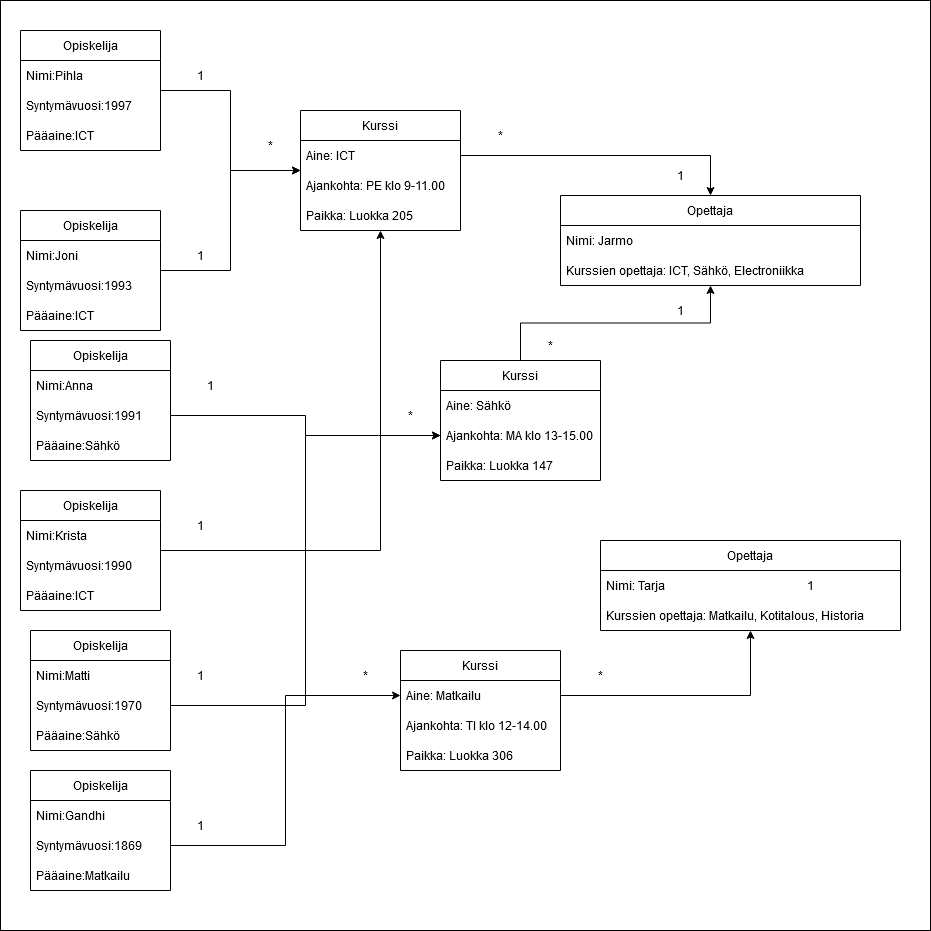

The diagram above was exported from draw.io. Its source (the exported page's mxGraphModel, read from the mxfile embedded in the PNG):
<mxGraphModel dx="1050" dy="558" grid="1" gridSize="10" guides="1" tooltips="1" connect="1" arrows="1" fold="1" page="1" pageScale="1" pageWidth="850" pageHeight="1100" math="0" shadow="0">
  <root>
    <mxCell id="0" />
    <mxCell id="1" parent="0" />
    <mxCell id="uovmXInuLNfQStCqNW-1-72" value="" style="whiteSpace=wrap;html=1;aspect=fixed;" parent="1" vertex="1">
      <mxGeometry x="60" y="40" width="930" height="930" as="geometry" />
    </mxCell>
    <mxCell id="uovmXInuLNfQStCqNW-1-54" style="edgeStyle=orthogonalEdgeStyle;rounded=0;orthogonalLoop=1;jettySize=auto;html=1;" parent="1" source="uovmXInuLNfQStCqNW-1-1" target="uovmXInuLNfQStCqNW-1-32" edge="1">
      <mxGeometry relative="1" as="geometry" />
    </mxCell>
    <mxCell id="uovmXInuLNfQStCqNW-1-1" value="Opiskelija" style="swimlane;fontStyle=0;childLayout=stackLayout;horizontal=1;startSize=30;horizontalStack=0;resizeParent=1;resizeParentMax=0;resizeLast=0;collapsible=1;marginBottom=0;whiteSpace=wrap;html=1;" parent="1" vertex="1">
      <mxGeometry x="80" y="70" width="140" height="120" as="geometry" />
    </mxCell>
    <mxCell id="uovmXInuLNfQStCqNW-1-2" value="Nimi:Pihla" style="text;strokeColor=none;fillColor=none;align=left;verticalAlign=middle;spacingLeft=4;spacingRight=4;overflow=hidden;points=[[0,0.5],[1,0.5]];portConstraint=eastwest;rotatable=0;whiteSpace=wrap;html=1;" parent="uovmXInuLNfQStCqNW-1-1" vertex="1">
      <mxGeometry y="30" width="140" height="30" as="geometry" />
    </mxCell>
    <mxCell id="uovmXInuLNfQStCqNW-1-3" value="Syntymävuosi:1997" style="text;strokeColor=none;fillColor=none;align=left;verticalAlign=middle;spacingLeft=4;spacingRight=4;overflow=hidden;points=[[0,0.5],[1,0.5]];portConstraint=eastwest;rotatable=0;whiteSpace=wrap;html=1;" parent="uovmXInuLNfQStCqNW-1-1" vertex="1">
      <mxGeometry y="60" width="140" height="30" as="geometry" />
    </mxCell>
    <mxCell id="uovmXInuLNfQStCqNW-1-4" value="Pääaine:ICT" style="text;strokeColor=none;fillColor=none;align=left;verticalAlign=middle;spacingLeft=4;spacingRight=4;overflow=hidden;points=[[0,0.5],[1,0.5]];portConstraint=eastwest;rotatable=0;whiteSpace=wrap;html=1;" parent="uovmXInuLNfQStCqNW-1-1" vertex="1">
      <mxGeometry y="90" width="140" height="30" as="geometry" />
    </mxCell>
    <mxCell id="uovmXInuLNfQStCqNW-1-53" style="edgeStyle=orthogonalEdgeStyle;rounded=0;orthogonalLoop=1;jettySize=auto;html=1;" parent="1" source="uovmXInuLNfQStCqNW-1-5" target="uovmXInuLNfQStCqNW-1-32" edge="1">
      <mxGeometry relative="1" as="geometry" />
    </mxCell>
    <mxCell id="uovmXInuLNfQStCqNW-1-5" value="Opiskelija" style="swimlane;fontStyle=0;childLayout=stackLayout;horizontal=1;startSize=30;horizontalStack=0;resizeParent=1;resizeParentMax=0;resizeLast=0;collapsible=1;marginBottom=0;whiteSpace=wrap;html=1;" parent="1" vertex="1">
      <mxGeometry x="80" y="250" width="140" height="120" as="geometry" />
    </mxCell>
    <mxCell id="uovmXInuLNfQStCqNW-1-6" value="&lt;div&gt;Nimi:Joni&lt;/div&gt;" style="text;strokeColor=none;fillColor=none;align=left;verticalAlign=middle;spacingLeft=4;spacingRight=4;overflow=hidden;points=[[0,0.5],[1,0.5]];portConstraint=eastwest;rotatable=0;whiteSpace=wrap;html=1;" parent="uovmXInuLNfQStCqNW-1-5" vertex="1">
      <mxGeometry y="30" width="140" height="30" as="geometry" />
    </mxCell>
    <mxCell id="uovmXInuLNfQStCqNW-1-7" value="Syntymävuosi:1993" style="text;strokeColor=none;fillColor=none;align=left;verticalAlign=middle;spacingLeft=4;spacingRight=4;overflow=hidden;points=[[0,0.5],[1,0.5]];portConstraint=eastwest;rotatable=0;whiteSpace=wrap;html=1;" parent="uovmXInuLNfQStCqNW-1-5" vertex="1">
      <mxGeometry y="60" width="140" height="30" as="geometry" />
    </mxCell>
    <mxCell id="uovmXInuLNfQStCqNW-1-8" value="Pääaine:ICT" style="text;strokeColor=none;fillColor=none;align=left;verticalAlign=middle;spacingLeft=4;spacingRight=4;overflow=hidden;points=[[0,0.5],[1,0.5]];portConstraint=eastwest;rotatable=0;whiteSpace=wrap;html=1;" parent="uovmXInuLNfQStCqNW-1-5" vertex="1">
      <mxGeometry y="90" width="140" height="30" as="geometry" />
    </mxCell>
    <mxCell id="uovmXInuLNfQStCqNW-1-9" value="Opiskelija" style="swimlane;fontStyle=0;childLayout=stackLayout;horizontal=1;startSize=30;horizontalStack=0;resizeParent=1;resizeParentMax=0;resizeLast=0;collapsible=1;marginBottom=0;whiteSpace=wrap;html=1;" parent="1" vertex="1">
      <mxGeometry x="90" y="380" width="140" height="120" as="geometry" />
    </mxCell>
    <mxCell id="uovmXInuLNfQStCqNW-1-10" value="Nimi:Anna" style="text;strokeColor=none;fillColor=none;align=left;verticalAlign=middle;spacingLeft=4;spacingRight=4;overflow=hidden;points=[[0,0.5],[1,0.5]];portConstraint=eastwest;rotatable=0;whiteSpace=wrap;html=1;" parent="uovmXInuLNfQStCqNW-1-9" vertex="1">
      <mxGeometry y="30" width="140" height="30" as="geometry" />
    </mxCell>
    <mxCell id="uovmXInuLNfQStCqNW-1-11" value="Syntymävuosi:1991" style="text;strokeColor=none;fillColor=none;align=left;verticalAlign=middle;spacingLeft=4;spacingRight=4;overflow=hidden;points=[[0,0.5],[1,0.5]];portConstraint=eastwest;rotatable=0;whiteSpace=wrap;html=1;" parent="uovmXInuLNfQStCqNW-1-9" vertex="1">
      <mxGeometry y="60" width="140" height="30" as="geometry" />
    </mxCell>
    <mxCell id="uovmXInuLNfQStCqNW-1-12" value="Pääaine:Sähkö" style="text;strokeColor=none;fillColor=none;align=left;verticalAlign=middle;spacingLeft=4;spacingRight=4;overflow=hidden;points=[[0,0.5],[1,0.5]];portConstraint=eastwest;rotatable=0;whiteSpace=wrap;html=1;" parent="uovmXInuLNfQStCqNW-1-9" vertex="1">
      <mxGeometry y="90" width="140" height="30" as="geometry" />
    </mxCell>
    <mxCell id="uovmXInuLNfQStCqNW-1-55" style="edgeStyle=orthogonalEdgeStyle;rounded=0;orthogonalLoop=1;jettySize=auto;html=1;" parent="1" source="uovmXInuLNfQStCqNW-1-13" target="uovmXInuLNfQStCqNW-1-32" edge="1">
      <mxGeometry relative="1" as="geometry" />
    </mxCell>
    <mxCell id="uovmXInuLNfQStCqNW-1-13" value="Opiskelija" style="swimlane;fontStyle=0;childLayout=stackLayout;horizontal=1;startSize=30;horizontalStack=0;resizeParent=1;resizeParentMax=0;resizeLast=0;collapsible=1;marginBottom=0;whiteSpace=wrap;html=1;" parent="1" vertex="1">
      <mxGeometry x="80" y="530" width="140" height="120" as="geometry" />
    </mxCell>
    <mxCell id="uovmXInuLNfQStCqNW-1-14" value="Nimi:Krista" style="text;strokeColor=none;fillColor=none;align=left;verticalAlign=middle;spacingLeft=4;spacingRight=4;overflow=hidden;points=[[0,0.5],[1,0.5]];portConstraint=eastwest;rotatable=0;whiteSpace=wrap;html=1;" parent="uovmXInuLNfQStCqNW-1-13" vertex="1">
      <mxGeometry y="30" width="140" height="30" as="geometry" />
    </mxCell>
    <mxCell id="uovmXInuLNfQStCqNW-1-15" value="Syntymävuosi:1990" style="text;strokeColor=none;fillColor=none;align=left;verticalAlign=middle;spacingLeft=4;spacingRight=4;overflow=hidden;points=[[0,0.5],[1,0.5]];portConstraint=eastwest;rotatable=0;whiteSpace=wrap;html=1;" parent="uovmXInuLNfQStCqNW-1-13" vertex="1">
      <mxGeometry y="60" width="140" height="30" as="geometry" />
    </mxCell>
    <mxCell id="uovmXInuLNfQStCqNW-1-16" value="Pääaine:ICT" style="text;strokeColor=none;fillColor=none;align=left;verticalAlign=middle;spacingLeft=4;spacingRight=4;overflow=hidden;points=[[0,0.5],[1,0.5]];portConstraint=eastwest;rotatable=0;whiteSpace=wrap;html=1;" parent="uovmXInuLNfQStCqNW-1-13" vertex="1">
      <mxGeometry y="90" width="140" height="30" as="geometry" />
    </mxCell>
    <mxCell id="uovmXInuLNfQStCqNW-1-17" value="Opiskelija" style="swimlane;fontStyle=0;childLayout=stackLayout;horizontal=1;startSize=30;horizontalStack=0;resizeParent=1;resizeParentMax=0;resizeLast=0;collapsible=1;marginBottom=0;whiteSpace=wrap;html=1;" parent="1" vertex="1">
      <mxGeometry x="90" y="670" width="140" height="120" as="geometry" />
    </mxCell>
    <mxCell id="uovmXInuLNfQStCqNW-1-18" value="Nimi:Matti" style="text;strokeColor=none;fillColor=none;align=left;verticalAlign=middle;spacingLeft=4;spacingRight=4;overflow=hidden;points=[[0,0.5],[1,0.5]];portConstraint=eastwest;rotatable=0;whiteSpace=wrap;html=1;" parent="uovmXInuLNfQStCqNW-1-17" vertex="1">
      <mxGeometry y="30" width="140" height="30" as="geometry" />
    </mxCell>
    <mxCell id="uovmXInuLNfQStCqNW-1-19" value="Syntymävuosi:1970" style="text;strokeColor=none;fillColor=none;align=left;verticalAlign=middle;spacingLeft=4;spacingRight=4;overflow=hidden;points=[[0,0.5],[1,0.5]];portConstraint=eastwest;rotatable=0;whiteSpace=wrap;html=1;" parent="uovmXInuLNfQStCqNW-1-17" vertex="1">
      <mxGeometry y="60" width="140" height="30" as="geometry" />
    </mxCell>
    <mxCell id="uovmXInuLNfQStCqNW-1-20" value="Pääaine:Sähkö" style="text;strokeColor=none;fillColor=none;align=left;verticalAlign=middle;spacingLeft=4;spacingRight=4;overflow=hidden;points=[[0,0.5],[1,0.5]];portConstraint=eastwest;rotatable=0;whiteSpace=wrap;html=1;" parent="uovmXInuLNfQStCqNW-1-17" vertex="1">
      <mxGeometry y="90" width="140" height="30" as="geometry" />
    </mxCell>
    <mxCell id="uovmXInuLNfQStCqNW-1-21" value="Opiskelija" style="swimlane;fontStyle=0;childLayout=stackLayout;horizontal=1;startSize=30;horizontalStack=0;resizeParent=1;resizeParentMax=0;resizeLast=0;collapsible=1;marginBottom=0;whiteSpace=wrap;html=1;" parent="1" vertex="1">
      <mxGeometry x="90" y="810" width="140" height="120" as="geometry" />
    </mxCell>
    <mxCell id="uovmXInuLNfQStCqNW-1-22" value="Nimi:Gandhi" style="text;strokeColor=none;fillColor=none;align=left;verticalAlign=middle;spacingLeft=4;spacingRight=4;overflow=hidden;points=[[0,0.5],[1,0.5]];portConstraint=eastwest;rotatable=0;whiteSpace=wrap;html=1;" parent="uovmXInuLNfQStCqNW-1-21" vertex="1">
      <mxGeometry y="30" width="140" height="30" as="geometry" />
    </mxCell>
    <mxCell id="uovmXInuLNfQStCqNW-1-23" value="Syntymävuosi:1869" style="text;strokeColor=none;fillColor=none;align=left;verticalAlign=middle;spacingLeft=4;spacingRight=4;overflow=hidden;points=[[0,0.5],[1,0.5]];portConstraint=eastwest;rotatable=0;whiteSpace=wrap;html=1;" parent="uovmXInuLNfQStCqNW-1-21" vertex="1">
      <mxGeometry y="60" width="140" height="30" as="geometry" />
    </mxCell>
    <mxCell id="uovmXInuLNfQStCqNW-1-24" value="Pääaine:Matkailu" style="text;strokeColor=none;fillColor=none;align=left;verticalAlign=middle;spacingLeft=4;spacingRight=4;overflow=hidden;points=[[0,0.5],[1,0.5]];portConstraint=eastwest;rotatable=0;whiteSpace=wrap;html=1;" parent="uovmXInuLNfQStCqNW-1-21" vertex="1">
      <mxGeometry y="90" width="140" height="30" as="geometry" />
    </mxCell>
    <mxCell id="uovmXInuLNfQStCqNW-1-25" value="Opettaja" style="swimlane;fontStyle=0;childLayout=stackLayout;horizontal=1;startSize=30;horizontalStack=0;resizeParent=1;resizeParentMax=0;resizeLast=0;collapsible=1;marginBottom=0;whiteSpace=wrap;html=1;" parent="1" vertex="1">
      <mxGeometry x="620" y="235" width="300" height="90" as="geometry" />
    </mxCell>
    <mxCell id="uovmXInuLNfQStCqNW-1-26" value="Nimi: Jarmo" style="text;strokeColor=none;fillColor=none;align=left;verticalAlign=middle;spacingLeft=4;spacingRight=4;overflow=hidden;points=[[0,0.5],[1,0.5]];portConstraint=eastwest;rotatable=0;whiteSpace=wrap;html=1;" parent="uovmXInuLNfQStCqNW-1-25" vertex="1">
      <mxGeometry y="30" width="300" height="30" as="geometry" />
    </mxCell>
    <mxCell id="uovmXInuLNfQStCqNW-1-27" value="Kurssien opettaja: ICT, Sähkö, Electroniikka" style="text;strokeColor=none;fillColor=none;align=left;verticalAlign=middle;spacingLeft=4;spacingRight=4;overflow=hidden;points=[[0,0.5],[1,0.5]];portConstraint=eastwest;rotatable=0;whiteSpace=wrap;html=1;" parent="uovmXInuLNfQStCqNW-1-25" vertex="1">
      <mxGeometry y="60" width="300" height="30" as="geometry" />
    </mxCell>
    <mxCell id="uovmXInuLNfQStCqNW-1-29" value="Opettaja" style="swimlane;fontStyle=0;childLayout=stackLayout;horizontal=1;startSize=30;horizontalStack=0;resizeParent=1;resizeParentMax=0;resizeLast=0;collapsible=1;marginBottom=0;whiteSpace=wrap;html=1;" parent="1" vertex="1">
      <mxGeometry x="660" y="580" width="300" height="90" as="geometry" />
    </mxCell>
    <mxCell id="uovmXInuLNfQStCqNW-1-30" value="Nimi: Tarja" style="text;strokeColor=none;fillColor=none;align=left;verticalAlign=middle;spacingLeft=4;spacingRight=4;overflow=hidden;points=[[0,0.5],[1,0.5]];portConstraint=eastwest;rotatable=0;whiteSpace=wrap;html=1;" parent="uovmXInuLNfQStCqNW-1-29" vertex="1">
      <mxGeometry y="30" width="300" height="30" as="geometry" />
    </mxCell>
    <mxCell id="uovmXInuLNfQStCqNW-1-31" value="Kurssien opettaja: Matkailu, Kotitalous, Historia" style="text;strokeColor=none;fillColor=none;align=left;verticalAlign=middle;spacingLeft=4;spacingRight=4;overflow=hidden;points=[[0,0.5],[1,0.5]];portConstraint=eastwest;rotatable=0;whiteSpace=wrap;html=1;" parent="uovmXInuLNfQStCqNW-1-29" vertex="1">
      <mxGeometry y="60" width="300" height="30" as="geometry" />
    </mxCell>
    <mxCell id="uovmXInuLNfQStCqNW-1-32" value="Kurssi" style="swimlane;fontStyle=0;childLayout=stackLayout;horizontal=1;startSize=30;horizontalStack=0;resizeParent=1;resizeParentMax=0;resizeLast=0;collapsible=1;marginBottom=0;whiteSpace=wrap;html=1;" parent="1" vertex="1">
      <mxGeometry x="360" y="150" width="160" height="120" as="geometry" />
    </mxCell>
    <mxCell id="uovmXInuLNfQStCqNW-1-33" value="Aine: ICT" style="text;strokeColor=none;fillColor=none;align=left;verticalAlign=middle;spacingLeft=4;spacingRight=4;overflow=hidden;points=[[0,0.5],[1,0.5]];portConstraint=eastwest;rotatable=0;whiteSpace=wrap;html=1;" parent="uovmXInuLNfQStCqNW-1-32" vertex="1">
      <mxGeometry y="30" width="160" height="30" as="geometry" />
    </mxCell>
    <mxCell id="uovmXInuLNfQStCqNW-1-34" value="Ajankohta: PE klo 9-11.00" style="text;strokeColor=none;fillColor=none;align=left;verticalAlign=middle;spacingLeft=4;spacingRight=4;overflow=hidden;points=[[0,0.5],[1,0.5]];portConstraint=eastwest;rotatable=0;whiteSpace=wrap;html=1;" parent="uovmXInuLNfQStCqNW-1-32" vertex="1">
      <mxGeometry y="60" width="160" height="30" as="geometry" />
    </mxCell>
    <mxCell id="uovmXInuLNfQStCqNW-1-35" value="Paikka: Luokka 205" style="text;strokeColor=none;fillColor=none;align=left;verticalAlign=middle;spacingLeft=4;spacingRight=4;overflow=hidden;points=[[0,0.5],[1,0.5]];portConstraint=eastwest;rotatable=0;whiteSpace=wrap;html=1;" parent="uovmXInuLNfQStCqNW-1-32" vertex="1">
      <mxGeometry y="90" width="160" height="30" as="geometry" />
    </mxCell>
    <mxCell id="uovmXInuLNfQStCqNW-1-52" style="edgeStyle=orthogonalEdgeStyle;rounded=0;orthogonalLoop=1;jettySize=auto;html=1;" parent="1" source="uovmXInuLNfQStCqNW-1-36" target="uovmXInuLNfQStCqNW-1-25" edge="1">
      <mxGeometry relative="1" as="geometry" />
    </mxCell>
    <mxCell id="uovmXInuLNfQStCqNW-1-36" value="Kurssi" style="swimlane;fontStyle=0;childLayout=stackLayout;horizontal=1;startSize=30;horizontalStack=0;resizeParent=1;resizeParentMax=0;resizeLast=0;collapsible=1;marginBottom=0;whiteSpace=wrap;html=1;" parent="1" vertex="1">
      <mxGeometry x="500" y="400" width="160" height="120" as="geometry" />
    </mxCell>
    <mxCell id="uovmXInuLNfQStCqNW-1-37" value="Aine: Sähkö" style="text;strokeColor=none;fillColor=none;align=left;verticalAlign=middle;spacingLeft=4;spacingRight=4;overflow=hidden;points=[[0,0.5],[1,0.5]];portConstraint=eastwest;rotatable=0;whiteSpace=wrap;html=1;" parent="uovmXInuLNfQStCqNW-1-36" vertex="1">
      <mxGeometry y="30" width="160" height="30" as="geometry" />
    </mxCell>
    <mxCell id="uovmXInuLNfQStCqNW-1-38" value="Ajankohta: MA klo 13-15.00" style="text;strokeColor=none;fillColor=none;align=left;verticalAlign=middle;spacingLeft=4;spacingRight=4;overflow=hidden;points=[[0,0.5],[1,0.5]];portConstraint=eastwest;rotatable=0;whiteSpace=wrap;html=1;" parent="uovmXInuLNfQStCqNW-1-36" vertex="1">
      <mxGeometry y="60" width="160" height="30" as="geometry" />
    </mxCell>
    <mxCell id="uovmXInuLNfQStCqNW-1-39" value="Paikka: Luokka 147" style="text;strokeColor=none;fillColor=none;align=left;verticalAlign=middle;spacingLeft=4;spacingRight=4;overflow=hidden;points=[[0,0.5],[1,0.5]];portConstraint=eastwest;rotatable=0;whiteSpace=wrap;html=1;" parent="uovmXInuLNfQStCqNW-1-36" vertex="1">
      <mxGeometry y="90" width="160" height="30" as="geometry" />
    </mxCell>
    <mxCell id="uovmXInuLNfQStCqNW-1-40" value="Kurssi" style="swimlane;fontStyle=0;childLayout=stackLayout;horizontal=1;startSize=30;horizontalStack=0;resizeParent=1;resizeParentMax=0;resizeLast=0;collapsible=1;marginBottom=0;whiteSpace=wrap;html=1;" parent="1" vertex="1">
      <mxGeometry x="460" y="690" width="160" height="120" as="geometry" />
    </mxCell>
    <mxCell id="uovmXInuLNfQStCqNW-1-41" value="Aine: Matkailu" style="text;strokeColor=none;fillColor=none;align=left;verticalAlign=middle;spacingLeft=4;spacingRight=4;overflow=hidden;points=[[0,0.5],[1,0.5]];portConstraint=eastwest;rotatable=0;whiteSpace=wrap;html=1;" parent="uovmXInuLNfQStCqNW-1-40" vertex="1">
      <mxGeometry y="30" width="160" height="30" as="geometry" />
    </mxCell>
    <mxCell id="uovmXInuLNfQStCqNW-1-42" value="Ajankohta: TI klo 12-14.00" style="text;strokeColor=none;fillColor=none;align=left;verticalAlign=middle;spacingLeft=4;spacingRight=4;overflow=hidden;points=[[0,0.5],[1,0.5]];portConstraint=eastwest;rotatable=0;whiteSpace=wrap;html=1;" parent="uovmXInuLNfQStCqNW-1-40" vertex="1">
      <mxGeometry y="60" width="160" height="30" as="geometry" />
    </mxCell>
    <mxCell id="uovmXInuLNfQStCqNW-1-43" value="Paikka: Luokka 306" style="text;strokeColor=none;fillColor=none;align=left;verticalAlign=middle;spacingLeft=4;spacingRight=4;overflow=hidden;points=[[0,0.5],[1,0.5]];portConstraint=eastwest;rotatable=0;whiteSpace=wrap;html=1;" parent="uovmXInuLNfQStCqNW-1-40" vertex="1">
      <mxGeometry y="90" width="160" height="30" as="geometry" />
    </mxCell>
    <mxCell id="uovmXInuLNfQStCqNW-1-44" style="edgeStyle=orthogonalEdgeStyle;rounded=0;orthogonalLoop=1;jettySize=auto;html=1;entryX=0;entryY=0.5;entryDx=0;entryDy=0;" parent="1" source="uovmXInuLNfQStCqNW-1-23" target="uovmXInuLNfQStCqNW-1-41" edge="1">
      <mxGeometry relative="1" as="geometry" />
    </mxCell>
    <mxCell id="uovmXInuLNfQStCqNW-1-45" style="edgeStyle=orthogonalEdgeStyle;rounded=0;orthogonalLoop=1;jettySize=auto;html=1;entryX=0;entryY=0.5;entryDx=0;entryDy=0;" parent="1" source="uovmXInuLNfQStCqNW-1-19" target="uovmXInuLNfQStCqNW-1-38" edge="1">
      <mxGeometry relative="1" as="geometry" />
    </mxCell>
    <mxCell id="uovmXInuLNfQStCqNW-1-46" style="edgeStyle=orthogonalEdgeStyle;rounded=0;orthogonalLoop=1;jettySize=auto;html=1;" parent="1" source="uovmXInuLNfQStCqNW-1-11" target="uovmXInuLNfQStCqNW-1-38" edge="1">
      <mxGeometry relative="1" as="geometry">
        <mxPoint x="400" y="470" as="targetPoint" />
      </mxGeometry>
    </mxCell>
    <mxCell id="uovmXInuLNfQStCqNW-1-50" style="edgeStyle=orthogonalEdgeStyle;rounded=0;orthogonalLoop=1;jettySize=auto;html=1;" parent="1" source="uovmXInuLNfQStCqNW-1-33" target="uovmXInuLNfQStCqNW-1-25" edge="1">
      <mxGeometry relative="1" as="geometry" />
    </mxCell>
    <mxCell id="uovmXInuLNfQStCqNW-1-51" style="edgeStyle=orthogonalEdgeStyle;rounded=0;orthogonalLoop=1;jettySize=auto;html=1;" parent="1" source="uovmXInuLNfQStCqNW-1-41" target="uovmXInuLNfQStCqNW-1-29" edge="1">
      <mxGeometry relative="1" as="geometry" />
    </mxCell>
    <mxCell id="uovmXInuLNfQStCqNW-1-56" value="*" style="text;html=1;strokeColor=none;fillColor=none;align=center;verticalAlign=middle;whiteSpace=wrap;rounded=0;" parent="1" vertex="1">
      <mxGeometry x="300" y="170" width="60" height="30" as="geometry" />
    </mxCell>
    <mxCell id="uovmXInuLNfQStCqNW-1-57" value="*" style="text;html=1;strokeColor=none;fillColor=none;align=center;verticalAlign=middle;whiteSpace=wrap;rounded=0;" parent="1" vertex="1">
      <mxGeometry x="440" y="440" width="60" height="30" as="geometry" />
    </mxCell>
    <mxCell id="uovmXInuLNfQStCqNW-1-58" value="*" style="text;html=1;strokeColor=none;fillColor=none;align=center;verticalAlign=middle;whiteSpace=wrap;rounded=0;" parent="1" vertex="1">
      <mxGeometry x="395" y="700" width="60" height="30" as="geometry" />
    </mxCell>
    <mxCell id="uovmXInuLNfQStCqNW-1-59" value="1" style="text;html=1;strokeColor=none;fillColor=none;align=center;verticalAlign=middle;whiteSpace=wrap;rounded=0;" parent="1" vertex="1">
      <mxGeometry x="230" y="850" width="60" height="30" as="geometry" />
    </mxCell>
    <mxCell id="uovmXInuLNfQStCqNW-1-60" value="1" style="text;html=1;strokeColor=none;fillColor=none;align=center;verticalAlign=middle;whiteSpace=wrap;rounded=0;" parent="1" vertex="1">
      <mxGeometry x="230" y="700" width="60" height="30" as="geometry" />
    </mxCell>
    <mxCell id="uovmXInuLNfQStCqNW-1-61" value="1" style="text;html=1;strokeColor=none;fillColor=none;align=center;verticalAlign=middle;whiteSpace=wrap;rounded=0;" parent="1" vertex="1">
      <mxGeometry x="230" y="550" width="60" height="30" as="geometry" />
    </mxCell>
    <mxCell id="uovmXInuLNfQStCqNW-1-62" value="1" style="text;html=1;strokeColor=none;fillColor=none;align=center;verticalAlign=middle;whiteSpace=wrap;rounded=0;" parent="1" vertex="1">
      <mxGeometry x="240" y="410" width="60" height="30" as="geometry" />
    </mxCell>
    <mxCell id="uovmXInuLNfQStCqNW-1-63" value="1" style="text;html=1;strokeColor=none;fillColor=none;align=center;verticalAlign=middle;whiteSpace=wrap;rounded=0;" parent="1" vertex="1">
      <mxGeometry x="230" y="280" width="60" height="30" as="geometry" />
    </mxCell>
    <mxCell id="uovmXInuLNfQStCqNW-1-65" value="1" style="text;html=1;strokeColor=none;fillColor=none;align=center;verticalAlign=middle;whiteSpace=wrap;rounded=0;" parent="1" vertex="1">
      <mxGeometry x="710" y="200" width="60" height="30" as="geometry" />
    </mxCell>
    <mxCell id="uovmXInuLNfQStCqNW-1-66" value="1" style="text;html=1;strokeColor=none;fillColor=none;align=center;verticalAlign=middle;whiteSpace=wrap;rounded=0;" parent="1" vertex="1">
      <mxGeometry x="710" y="335" width="60" height="30" as="geometry" />
    </mxCell>
    <mxCell id="uovmXInuLNfQStCqNW-1-67" value="1" style="text;html=1;strokeColor=none;fillColor=none;align=center;verticalAlign=middle;whiteSpace=wrap;rounded=0;" parent="1" vertex="1">
      <mxGeometry x="840" y="610" width="60" height="30" as="geometry" />
    </mxCell>
    <mxCell id="uovmXInuLNfQStCqNW-1-68" value="*" style="text;html=1;strokeColor=none;fillColor=none;align=center;verticalAlign=middle;whiteSpace=wrap;rounded=0;" parent="1" vertex="1">
      <mxGeometry x="530" y="160" width="60" height="30" as="geometry" />
    </mxCell>
    <mxCell id="uovmXInuLNfQStCqNW-1-69" value="*" style="text;html=1;strokeColor=none;fillColor=none;align=center;verticalAlign=middle;whiteSpace=wrap;rounded=0;" parent="1" vertex="1">
      <mxGeometry x="580" y="370" width="60" height="30" as="geometry" />
    </mxCell>
    <mxCell id="uovmXInuLNfQStCqNW-1-70" value="*" style="text;html=1;strokeColor=none;fillColor=none;align=center;verticalAlign=middle;whiteSpace=wrap;rounded=0;" parent="1" vertex="1">
      <mxGeometry x="630" y="700" width="60" height="30" as="geometry" />
    </mxCell>
    <mxCell id="uovmXInuLNfQStCqNW-1-71" value="1" style="text;html=1;strokeColor=none;fillColor=none;align=center;verticalAlign=middle;whiteSpace=wrap;rounded=0;" parent="1" vertex="1">
      <mxGeometry x="230" y="100" width="60" height="30" as="geometry" />
    </mxCell>
  </root>
</mxGraphModel>